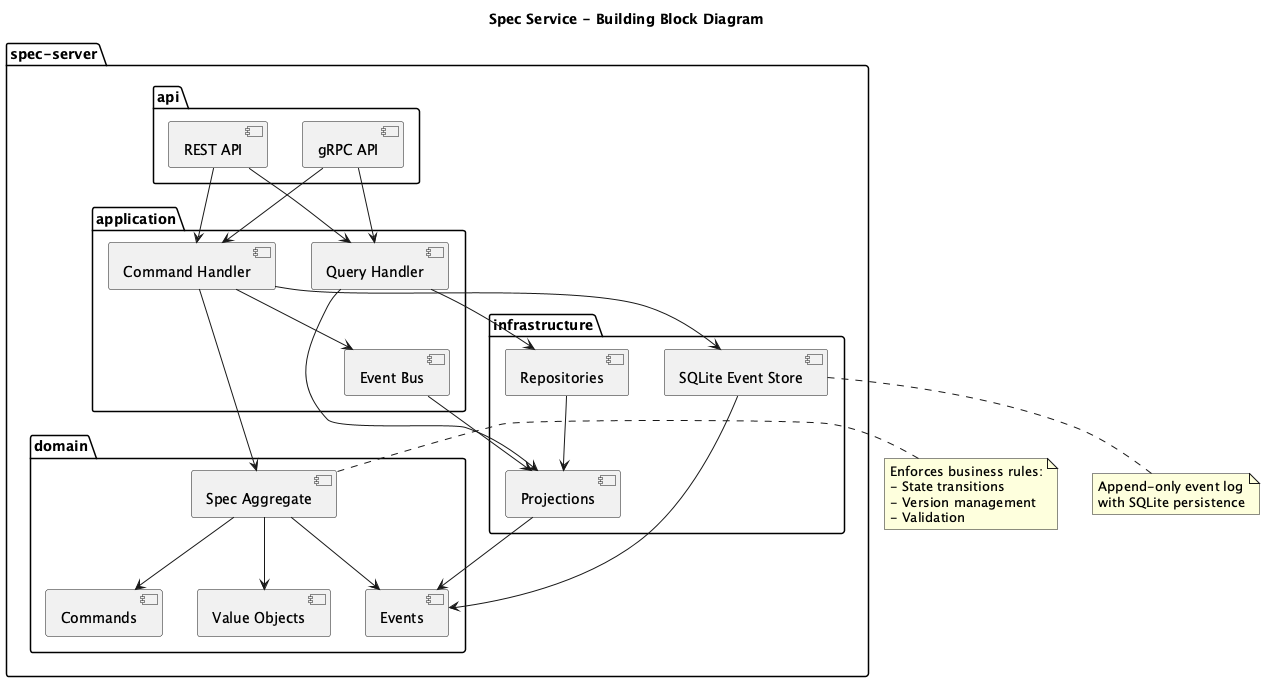

The diagram above was rendered by PlantUML. Its source (embedded in the PNG):
@startuml building-block-diagram
!define RECTANGLE class

title Spec Service - Building Block Diagram

package "spec-server" {
  package "api" {
    [REST API] as rest
    [gRPC API] as grpc
  }
  
  package "application" {
    [Command Handler] as cmd_handler
    [Query Handler] as query_handler
    [Event Bus] as event_bus
  }
  
  package "domain" {
    [Spec Aggregate] as aggregate
    [Commands] as commands
    [Events] as events
    [Value Objects] as value_objects
  }
  
  package "infrastructure" {
    [SQLite Event Store] as event_store
    [Projections] as projections
    [Repositories] as repos
  }
}

' API layer dependencies
rest --> cmd_handler
rest --> query_handler
grpc --> cmd_handler
grpc --> query_handler

' Application layer dependencies
cmd_handler --> aggregate
cmd_handler --> event_store
cmd_handler --> event_bus

query_handler --> projections
query_handler --> repos

event_bus --> projections

' Domain layer dependencies
aggregate --> commands
aggregate --> events
aggregate --> value_objects

' Infrastructure dependencies
event_store --> events
projections --> events
repos --> projections

note right of aggregate
  Enforces business rules:
  - State transitions
  - Version management
  - Validation
end note

note bottom of event_store
  Append-only event log
  with SQLite persistence
end note

@enduml